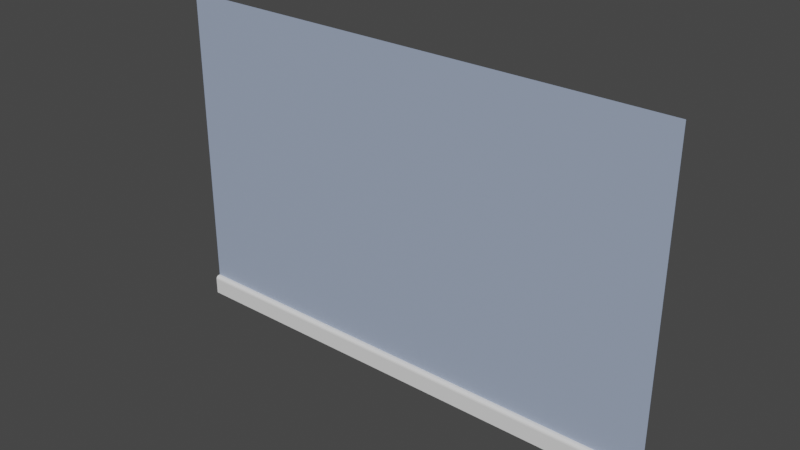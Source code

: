 # Source: RoomWall_M.blend  (saved by Blender 2.81.16; exported with 4.5.12 LTS)
import bpy
from mathutils import Matrix  # noqa: F401  (used for matrix-valued properties, if any)

bpy.ops.wm.read_factory_settings(use_empty=True)
scene = bpy.context.scene
scene.name = 'Scene'

# ---- materials (node trees are filled in below, after node groups)
mat_material_01 = bpy.data.materials.new('Material 01')
mat_material_01.use_transparent_shadow = False
mat_material_02 = bpy.data.materials.new('Material 02')
mat_material_02.use_transparent_shadow = False

# ---- material node trees
mat_material_01.use_nodes = True; mat_material_01.node_tree.nodes.clear()
_N = mat_material_01.node_tree.nodes; _L = mat_material_01.node_tree.links
n0 = _N.new('ShaderNodeOutputMaterial'); n0.name = 'Material Output'; n0.location = (300, 300)
n1 = _N.new('ShaderNodeBsdfPrincipled'); n1.name = 'Principled BSDF'; n1.location = (10, 300)
n1.distribution = 'GGX'
n1.subsurface_method = 'BURLEY'
n1.inputs[0].default_value = (0.3447, 0.4161, 0.563, 1.0)
n1.inputs[3].default_value = 1.45
n1.inputs[27].default_value = (0.0, 0.0, 0.0, 1.0)
n1.inputs[28].default_value = 1.0
_L.new(n1.outputs[0], n0.inputs[0])
n0.is_active_output = True
mat_material_02.use_nodes = True; mat_material_02.node_tree.nodes.clear()
_N = mat_material_02.node_tree.nodes; _L = mat_material_02.node_tree.links
n0 = _N.new('ShaderNodeOutputMaterial'); n0.name = 'Material Output'; n0.location = (300, 300)
n1 = _N.new('ShaderNodeBsdfPrincipled'); n1.name = 'Principled BSDF'; n1.location = (10, 300)
n1.distribution = 'GGX'
n1.subsurface_method = 'BURLEY'
n1.inputs[0].default_value = (0.8271, 0.8271, 0.8271, 1.0)
n1.inputs[3].default_value = 1.45
n1.inputs[27].default_value = (0.0, 0.0, 0.0, 1.0)
n1.inputs[28].default_value = 1.0
_L.new(n1.outputs[0], n0.inputs[0])
n0.is_active_output = True

# ---- world
world_world = bpy.data.worlds.new('World'); scene.world = world_world
world_world.use_nodes = True; world_world.node_tree.nodes.clear()
_N = world_world.node_tree.nodes; _L = world_world.node_tree.links
n0 = _N.new('ShaderNodeOutputWorld'); n0.name = 'World Output'; n0.location = (300, 300)
n1 = _N.new('ShaderNodeBackground'); n1.name = 'Background'; n1.location = (10, 300)
n1.inputs[0].default_value = (0.05088, 0.05088, 0.05088, 1.0)
_L.new(n1.outputs[0], n0.inputs[0])
n0.is_active_output = True
world_world.color = (0.05088, 0.05088, 0.05088)
world_world.use_sun_shadow = False
world_world.sun_shadow_jitter_overblur = 0.0

# ---- meshes
me_wall_01 = bpy.data.meshes.new('Wall 01')
me_wall_01.from_pydata([(-7.0, 0.01352, -6.121), (7.0, 0.01352, -6.121), (-7.0, 0.01352, 7.111), (7.0, 0.01352, 7.111), (-7.0, -0.202, -6.983), (7.0, -0.202, -6.983), (-7.0, -0.202, -6.275), (-7.0, -0.04754, -6.121), (-7.0, -0.1903, -6.216), (-7.0, -0.1568, -6.166), (-7.0, -0.1067, -6.132), (7.0, -0.04754, -6.121), (7.0, -0.202, -6.275), (7.0, -0.1067, -6.132), (7.0, -0.1568, -6.166), (7.0, -0.1903, -6.216)], [], [(0, 1, 3, 2), (1, 0, 7, 11), (6, 12, 15, 8), (8, 15, 14, 9), (9, 14, 13, 10), (10, 13, 11, 7), (12, 6, 4, 5)])
me_wall_01.polygons.foreach_set('material_index', [0, 1, 1, 1, 1, 1, 1])
_uv = me_wall_01.uv_layers.new(name='UVMap')
_uv.uv.foreach_set('vector', [0.0, 0.0, 1.0, 0.0, 1.0, 1.0, 0.0, 1.0, 1.0, 0.0, 0.0, 0.0, 0.0, 0.0, 1.0, 0.0, 0.0, 0.0, 1.0, 0.0, 1.0, 0.0, 0.0, 0.0, 0.0, 0.0, 1.0, 0.0, 1.0, 0.0, 0.0, 0.0, 0.0, 0.0, 1.0, 0.0, 1.0, 0.0, 0.0, 0.0, 0.0, 0.0, 1.0, 0.0, 1.0, 0.0, 0.0, 0.0, 1.0, 0.0, 0.0, 0.0, 0.0, 0.0, 1.0, 0.0])
me_wall_01.materials.append(mat_material_01)
me_wall_01.materials.append(mat_material_02)
me_wall_01.use_remesh_preserve_volume = False
me_wall_01.use_remesh_preserve_attributes = False
me_wall_01.use_mirror_vertex_groups = False
me_wall_01.update()

# ---- objects
ob_wall_01 = bpy.data.objects.new('Wall 01', me_wall_01)

# ---- transforms, parenting, visibility, modifiers, constraints
ob_wall_01.location = (3.983e-08, -3.621, 7.819)
ob_wall_01.scale = (1.561, 1.0, 1.0)
ob_wall_01.lineart.crease_threshold = 0.0

# ---- collection membership
scene.collection.objects.link(ob_wall_01)

# ---- scene / render settings (as saved in the file)
scene.frame_start = 1; scene.frame_end = 250; scene.frame_set(1)
scene.render.engine = 'BLENDER_EEVEE_NEXT'
scene.cycles.use_denoising = False
scene.cycles.samples = 128
scene.cycles.sampling_pattern = 'TABULATED_SOBOL'
scene.cycles.use_adaptive_sampling = False
scene.cycles.use_light_tree = False
scene.view_settings.view_transform = 'Filmic'
bpy.context.view_layer.update()

# ---- added for rendering (the .blend has no active camera and no usable light): camera, sun
cam_auto = bpy.data.cameras.new('AutoCamera')
cam_auto.lens = 50.0
cam_auto.sensor_width = 36.0
cam_auto.clip_end = 1000.0
ob_auto_camera = bpy.data.objects.new('AutoCamera', cam_auto)
scene.collection.objects.link(ob_auto_camera)
ob_auto_camera.location = (24.0657, -32.5945, 27.1357)
ob_auto_camera.rotation_euler = (1.09748, -7.21219e-08, 0.694738)
scene.camera = ob_auto_camera
light_auto_sun = bpy.data.lights.new('AutoSun', 'SUN')
light_auto_sun.energy = 3.0
light_auto_sun.angle = 0.0523599
ob_auto_sun = bpy.data.objects.new('AutoSun', light_auto_sun)
scene.collection.objects.link(ob_auto_sun)
ob_auto_sun.rotation_euler = (0.872665, 0.174533, 0.523599)
bpy.context.view_layer.update()
